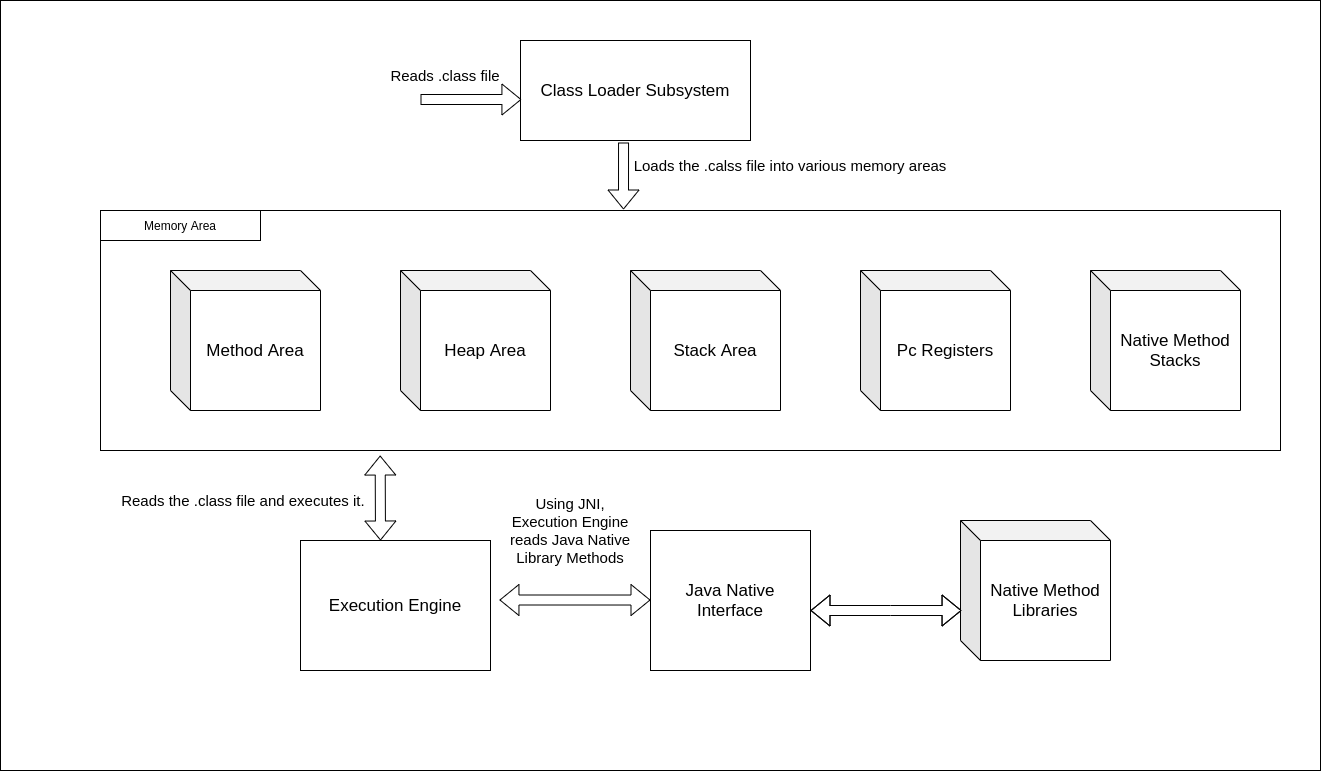

The diagram above was exported from draw.io. Its source (the exported page's mxGraphModel, read from the mxfile embedded in the PNG):
<mxGraphModel dx="1422" dy="833" grid="1" gridSize="10" guides="1" tooltips="1" connect="1" arrows="1" fold="1" page="1" pageScale="1" pageWidth="1169" pageHeight="827" math="0" shadow="0">
  <root>
    <mxCell id="0" />
    <mxCell id="1" parent="0" />
    <mxCell id="JBqS_Y4lxB4i44zNTGk3-1" value="" style="rounded=0;whiteSpace=wrap;html=1;" vertex="1" parent="1">
      <mxGeometry x="100" y="20" width="1320" height="770" as="geometry" />
    </mxCell>
    <mxCell id="JBqS_Y4lxB4i44zNTGk3-2" value="&lt;font style=&quot;font-size: 17px&quot;&gt;Class Loader Subsystem&lt;/font&gt;" style="rounded=0;whiteSpace=wrap;html=1;" vertex="1" parent="1">
      <mxGeometry x="620" y="60" width="230" height="100" as="geometry" />
    </mxCell>
    <mxCell id="JBqS_Y4lxB4i44zNTGk3-3" value="" style="shape=flexArrow;endArrow=classic;html=1;entryX=0.004;entryY=0.59;entryDx=0;entryDy=0;entryPerimeter=0;" edge="1" parent="1" target="JBqS_Y4lxB4i44zNTGk3-2">
      <mxGeometry width="50" height="50" relative="1" as="geometry">
        <mxPoint x="520" y="119" as="sourcePoint" />
        <mxPoint x="780" y="400" as="targetPoint" />
        <Array as="points">
          <mxPoint x="520" y="119" />
        </Array>
      </mxGeometry>
    </mxCell>
    <mxCell id="JBqS_Y4lxB4i44zNTGk3-4" value="&lt;font style=&quot;font-size: 15px&quot;&gt;Reads .class file&lt;/font&gt;" style="text;html=1;strokeColor=none;fillColor=none;align=center;verticalAlign=middle;whiteSpace=wrap;rounded=0;" vertex="1" parent="1">
      <mxGeometry x="450" y="70" width="190" height="50" as="geometry" />
    </mxCell>
    <mxCell id="JBqS_Y4lxB4i44zNTGk3-6" value="" style="rounded=0;whiteSpace=wrap;html=1;" vertex="1" parent="1">
      <mxGeometry x="200" y="230" width="1180" height="240" as="geometry" />
    </mxCell>
    <mxCell id="JBqS_Y4lxB4i44zNTGk3-7" value="" style="shape=flexArrow;endArrow=classic;html=1;exitX=0.448;exitY=1.02;exitDx=0;exitDy=0;exitPerimeter=0;" edge="1" parent="1" source="JBqS_Y4lxB4i44zNTGk3-2">
      <mxGeometry width="50" height="50" relative="1" as="geometry">
        <mxPoint x="730" y="450" as="sourcePoint" />
        <mxPoint x="723" y="229" as="targetPoint" />
      </mxGeometry>
    </mxCell>
    <mxCell id="JBqS_Y4lxB4i44zNTGk3-8" value="&lt;font style=&quot;font-size: 15px&quot;&gt;Loads the .calss file into various memory areas&lt;/font&gt;" style="text;html=1;strokeColor=none;fillColor=none;align=center;verticalAlign=middle;whiteSpace=wrap;rounded=0;" vertex="1" parent="1">
      <mxGeometry x="650" y="170" width="480" height="30" as="geometry" />
    </mxCell>
    <mxCell id="JBqS_Y4lxB4i44zNTGk3-9" value="&lt;font style=&quot;font-size: 17px&quot;&gt;Method Area&lt;/font&gt;" style="shape=cube;whiteSpace=wrap;html=1;boundedLbl=1;backgroundOutline=1;darkOpacity=0.05;darkOpacity2=0.1;" vertex="1" parent="1">
      <mxGeometry x="270" y="290" width="150" height="140" as="geometry" />
    </mxCell>
    <mxCell id="JBqS_Y4lxB4i44zNTGk3-10" value="&lt;font style=&quot;font-size: 17px&quot;&gt;Heap Area&lt;/font&gt;" style="shape=cube;whiteSpace=wrap;html=1;boundedLbl=1;backgroundOutline=1;darkOpacity=0.05;darkOpacity2=0.1;" vertex="1" parent="1">
      <mxGeometry x="500" y="290" width="150" height="140" as="geometry" />
    </mxCell>
    <mxCell id="JBqS_Y4lxB4i44zNTGk3-11" value="&lt;font style=&quot;font-size: 17px&quot;&gt;Stack Area&lt;/font&gt;" style="shape=cube;whiteSpace=wrap;html=1;boundedLbl=1;backgroundOutline=1;darkOpacity=0.05;darkOpacity2=0.1;" vertex="1" parent="1">
      <mxGeometry x="730" y="290" width="150" height="140" as="geometry" />
    </mxCell>
    <mxCell id="JBqS_Y4lxB4i44zNTGk3-12" value="&lt;font style=&quot;font-size: 17px&quot;&gt;Pc Registers&lt;/font&gt;" style="shape=cube;whiteSpace=wrap;html=1;boundedLbl=1;backgroundOutline=1;darkOpacity=0.05;darkOpacity2=0.1;" vertex="1" parent="1">
      <mxGeometry x="960" y="290" width="150" height="140" as="geometry" />
    </mxCell>
    <mxCell id="JBqS_Y4lxB4i44zNTGk3-13" value="&lt;font style=&quot;font-size: 17px&quot;&gt;Native Method Stacks&lt;/font&gt;" style="shape=cube;whiteSpace=wrap;html=1;boundedLbl=1;backgroundOutline=1;darkOpacity=0.05;darkOpacity2=0.1;" vertex="1" parent="1">
      <mxGeometry x="1190" y="290" width="150" height="140" as="geometry" />
    </mxCell>
    <mxCell id="JBqS_Y4lxB4i44zNTGk3-14" value="&lt;font style=&quot;font-size: 17px&quot;&gt;Execution Engine&lt;/font&gt;" style="rounded=0;whiteSpace=wrap;html=1;" vertex="1" parent="1">
      <mxGeometry x="400" y="560" width="190" height="130" as="geometry" />
    </mxCell>
    <mxCell id="JBqS_Y4lxB4i44zNTGk3-15" value="" style="shape=flexArrow;endArrow=classic;startArrow=classic;html=1;entryX=0.237;entryY=1.021;entryDx=0;entryDy=0;entryPerimeter=0;" edge="1" parent="1" target="JBqS_Y4lxB4i44zNTGk3-6">
      <mxGeometry width="50" height="50" relative="1" as="geometry">
        <mxPoint x="480" y="560" as="sourcePoint" />
        <mxPoint x="530" y="510" as="targetPoint" />
      </mxGeometry>
    </mxCell>
    <mxCell id="JBqS_Y4lxB4i44zNTGk3-16" value="&lt;font style=&quot;font-size: 15px&quot;&gt;Reads the .class file and executes it.&amp;nbsp;&lt;/font&gt;" style="text;html=1;strokeColor=none;fillColor=none;align=center;verticalAlign=middle;whiteSpace=wrap;rounded=0;" vertex="1" parent="1">
      <mxGeometry x="220" y="500" width="250" height="40" as="geometry" />
    </mxCell>
    <mxCell id="JBqS_Y4lxB4i44zNTGk3-17" value="&lt;font style=&quot;font-size: 17px&quot;&gt;Native Method Libraries&lt;/font&gt;" style="shape=cube;whiteSpace=wrap;html=1;boundedLbl=1;backgroundOutline=1;darkOpacity=0.05;darkOpacity2=0.1;" vertex="1" parent="1">
      <mxGeometry x="1060" y="540" width="150" height="140" as="geometry" />
    </mxCell>
    <mxCell id="JBqS_Y4lxB4i44zNTGk3-19" value="&lt;font style=&quot;font-size: 17px&quot;&gt;Java Native Interface&lt;/font&gt;" style="rounded=0;whiteSpace=wrap;html=1;" vertex="1" parent="1">
      <mxGeometry x="750" y="550" width="160" height="140" as="geometry" />
    </mxCell>
    <mxCell id="JBqS_Y4lxB4i44zNTGk3-20" value="" style="shape=flexArrow;endArrow=classic;startArrow=classic;html=1;entryX=0.007;entryY=0.643;entryDx=0;entryDy=0;entryPerimeter=0;" edge="1" parent="1" target="JBqS_Y4lxB4i44zNTGk3-17">
      <mxGeometry width="50" height="50" relative="1" as="geometry">
        <mxPoint x="910" y="630" as="sourcePoint" />
        <mxPoint x="960" y="580" as="targetPoint" />
        <Array as="points">
          <mxPoint x="990" y="630" />
        </Array>
      </mxGeometry>
    </mxCell>
    <mxCell id="JBqS_Y4lxB4i44zNTGk3-21" value="" style="shape=flexArrow;endArrow=classic;startArrow=classic;html=1;entryX=0.007;entryY=0.643;entryDx=0;entryDy=0;entryPerimeter=0;" edge="1" parent="1">
      <mxGeometry width="50" height="50" relative="1" as="geometry">
        <mxPoint x="598.95" y="619.5" as="sourcePoint" />
        <mxPoint x="750.0000000000002" y="619.52" as="targetPoint" />
      </mxGeometry>
    </mxCell>
    <mxCell id="JBqS_Y4lxB4i44zNTGk3-22" value="&lt;font style=&quot;font-size: 15px&quot;&gt;Using JNI, Execution Engine reads Java Native Library Methods&lt;/font&gt;" style="text;html=1;strokeColor=none;fillColor=none;align=center;verticalAlign=middle;whiteSpace=wrap;rounded=0;" vertex="1" parent="1">
      <mxGeometry x="600" y="480" width="140" height="140" as="geometry" />
    </mxCell>
    <mxCell id="JBqS_Y4lxB4i44zNTGk3-23" value="Memory Area" style="rounded=0;whiteSpace=wrap;html=1;" vertex="1" parent="1">
      <mxGeometry x="200" y="230" width="160" height="30" as="geometry" />
    </mxCell>
  </root>
</mxGraphModel>